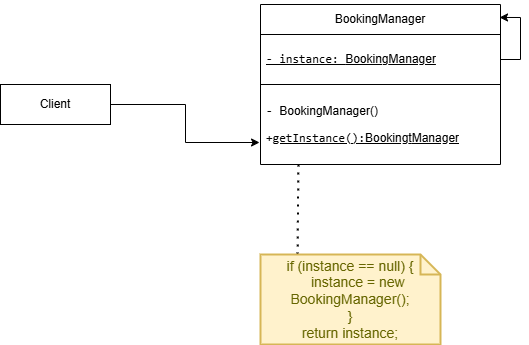

The diagram above was exported from draw.io. Its source (the exported page's mxGraphModel, read from the mxfile embedded in the PNG):
<mxGraphModel dx="872" dy="431" grid="1" gridSize="10" guides="1" tooltips="1" connect="1" arrows="1" fold="1" page="1" pageScale="1" pageWidth="827" pageHeight="1169" math="0" shadow="0">
  <root>
    <mxCell id="0" />
    <mxCell id="1" parent="0" />
    <mxCell id="3PSYXImZFEKC6B3GylKP-1" value="&lt;p data-pm-slice=&quot;1 1 [&amp;quot;list&amp;quot;,{&amp;quot;spread&amp;quot;:false,&amp;quot;start&amp;quot;:1541,&amp;quot;end&amp;quot;:1869},&amp;quot;regular_list_item&amp;quot;,{&amp;quot;start&amp;quot;:1541,&amp;quot;end&amp;quot;:1573}]&quot;&gt;&lt;span style=&quot;background-color: transparent; color: light-dark(rgb(0, 0, 0), rgb(255, 255, 255));&quot;&gt;Booking&lt;/span&gt;Manager&lt;/p&gt;" style="swimlane;fontStyle=0;childLayout=stackLayout;horizontal=1;startSize=30;horizontalStack=0;resizeParent=1;resizeParentMax=0;resizeLast=0;collapsible=1;marginBottom=0;whiteSpace=wrap;html=1;strokeColor=default;" vertex="1" parent="1">
      <mxGeometry x="380" y="90" width="240" height="160" as="geometry">
        <mxRectangle x="380" y="170" width="60" height="30" as="alternateBounds" />
      </mxGeometry>
    </mxCell>
    <mxCell id="3PSYXImZFEKC6B3GylKP-2" value="&lt;p data-pm-slice=&quot;1 1 [&amp;quot;list&amp;quot;,{&amp;quot;spread&amp;quot;:false,&amp;quot;start&amp;quot;:1055,&amp;quot;end&amp;quot;:1403},&amp;quot;regular_list_item&amp;quot;,{&amp;quot;start&amp;quot;:1093,&amp;quot;end&amp;quot;:1177},&amp;quot;list&amp;quot;,{&amp;quot;spread&amp;quot;:false,&amp;quot;start&amp;quot;:1113,&amp;quot;end&amp;quot;:1177},&amp;quot;regular_list_item&amp;quot;,{&amp;quot;start&amp;quot;:1113,&amp;quot;end&amp;quot;:1177}]&quot;&gt;&lt;code&gt;- instance:&amp;nbsp;&lt;/code&gt;&lt;span style=&quot;background-color: transparent; color: light-dark(rgb(0, 0, 0), rgb(255, 255, 255));&quot;&gt;Booking&lt;/span&gt;&lt;span style=&quot;background-color: transparent; color: light-dark(rgb(0, 0, 0), rgb(255, 255, 255));&quot;&gt;Manager&lt;/span&gt;&lt;/p&gt;" style="text;strokeColor=default;fillColor=none;align=left;verticalAlign=middle;spacingLeft=4;spacingRight=4;overflow=hidden;points=[[0,0.5],[1,0.5]];portConstraint=eastwest;rotatable=0;whiteSpace=wrap;html=1;fontStyle=4" vertex="1" parent="3PSYXImZFEKC6B3GylKP-1">
      <mxGeometry y="30" width="240" height="50" as="geometry" />
    </mxCell>
    <mxCell id="3PSYXImZFEKC6B3GylKP-3" style="edgeStyle=orthogonalEdgeStyle;rounded=0;orthogonalLoop=1;jettySize=auto;html=1;exitX=1;exitY=0.5;exitDx=0;exitDy=0;entryX=0.996;entryY=0.081;entryDx=0;entryDy=0;entryPerimeter=0;fontFamily=Helvetica;fontSize=12;fontColor=default;fontStyle=0;horizontal=1;" edge="1" parent="3PSYXImZFEKC6B3GylKP-1" source="3PSYXImZFEKC6B3GylKP-2" target="3PSYXImZFEKC6B3GylKP-1">
      <mxGeometry relative="1" as="geometry" />
    </mxCell>
    <mxCell id="3PSYXImZFEKC6B3GylKP-4" value="&lt;p data-pm-slice=&quot;1 1 [&amp;quot;list&amp;quot;,{&amp;quot;spread&amp;quot;:false,&amp;quot;start&amp;quot;:562,&amp;quot;end&amp;quot;:914},&amp;quot;regular_list_item&amp;quot;,{&amp;quot;start&amp;quot;:687,&amp;quot;end&amp;quot;:849},&amp;quot;list&amp;quot;,{&amp;quot;spread&amp;quot;:false,&amp;quot;start&amp;quot;:704,&amp;quot;end&amp;quot;:849},&amp;quot;regular_list_item&amp;quot;,{&amp;quot;start&amp;quot;:704,&amp;quot;end&amp;quot;:770}]&quot;&gt;&lt;code&gt;-&amp;nbsp;&lt;/code&gt;&lt;span style=&quot;background-color: transparent; color: light-dark(rgb(0, 0, 0), rgb(255, 255, 255));&quot;&gt;Booking&lt;/span&gt;&lt;span style=&quot;background-color: transparent; color: light-dark(rgb(0, 0, 0), rgb(255, 255, 255));&quot;&gt;Manager()&lt;/span&gt;&lt;/p&gt;&lt;p data-pm-slice=&quot;1 1 [&amp;quot;list&amp;quot;,{&amp;quot;spread&amp;quot;:false,&amp;quot;start&amp;quot;:562,&amp;quot;end&amp;quot;:914},&amp;quot;regular_list_item&amp;quot;,{&amp;quot;start&amp;quot;:687,&amp;quot;end&amp;quot;:849},&amp;quot;list&amp;quot;,{&amp;quot;spread&amp;quot;:false,&amp;quot;start&amp;quot;:704,&amp;quot;end&amp;quot;:849},&amp;quot;regular_list_item&amp;quot;,{&amp;quot;start&amp;quot;:704,&amp;quot;end&amp;quot;:770}]&quot;&gt;&lt;code&gt;&lt;/code&gt;&lt;/p&gt;&lt;p data-pm-slice=&quot;1 1 [&amp;quot;list&amp;quot;,{&amp;quot;spread&amp;quot;:false,&amp;quot;start&amp;quot;:562,&amp;quot;end&amp;quot;:914},&amp;quot;regular_list_item&amp;quot;,{&amp;quot;start&amp;quot;:687,&amp;quot;end&amp;quot;:849},&amp;quot;list&amp;quot;,{&amp;quot;spread&amp;quot;:false,&amp;quot;start&amp;quot;:704,&amp;quot;end&amp;quot;:849},&amp;quot;regular_list_item&amp;quot;,{&amp;quot;start&amp;quot;:773,&amp;quot;end&amp;quot;:849}]&quot;&gt;&lt;code style=&quot;&quot;&gt;+&lt;u&gt;getInstance():&lt;/u&gt;&lt;/code&gt;&lt;u&gt;&lt;span style=&quot;background-color: transparent; color: light-dark(rgb(0, 0, 0), rgb(255, 255, 255));&quot;&gt;Booking&lt;/span&gt;&lt;span style=&quot;background-color: transparent; color: light-dark(rgb(0, 0, 0), rgb(255, 255, 255));&quot;&gt;&lt;span style=&quot;background-color: transparent; color: light-dark(rgb(0, 0, 0), rgb(255, 255, 255));&quot;&gt;t&lt;/span&gt;&lt;span style=&quot;background-color: transparent; color: light-dark(rgb(0, 0, 0), rgb(255, 255, 255));&quot;&gt;Manager&lt;/span&gt;&lt;/span&gt;&lt;/u&gt;&lt;/p&gt;" style="text;strokeColor=none;fillColor=none;align=left;verticalAlign=middle;spacingLeft=4;spacingRight=4;overflow=hidden;points=[[0,0.5],[1,0.5]];portConstraint=eastwest;rotatable=0;whiteSpace=wrap;html=1;strokeWidth=14;fontStyle=0" vertex="1" parent="3PSYXImZFEKC6B3GylKP-1">
      <mxGeometry y="80" width="240" height="80" as="geometry" />
    </mxCell>
    <mxCell id="3PSYXImZFEKC6B3GylKP-5" value="Client" style="rounded=0;whiteSpace=wrap;html=1;strokeColor=default;align=center;verticalAlign=middle;fontFamily=Helvetica;fontSize=12;fontColor=default;fontStyle=0;horizontal=1;fillColor=default;" vertex="1" parent="1">
      <mxGeometry x="120" y="170" width="110" height="40" as="geometry" />
    </mxCell>
    <mxCell id="3PSYXImZFEKC6B3GylKP-6" style="edgeStyle=orthogonalEdgeStyle;rounded=0;orthogonalLoop=1;jettySize=auto;html=1;entryX=-0.004;entryY=0.725;entryDx=0;entryDy=0;entryPerimeter=0;fontFamily=Helvetica;fontSize=12;fontColor=default;fontStyle=0;horizontal=1;" edge="1" parent="1" source="3PSYXImZFEKC6B3GylKP-5" target="3PSYXImZFEKC6B3GylKP-4">
      <mxGeometry relative="1" as="geometry" />
    </mxCell>
    <mxCell id="3PSYXImZFEKC6B3GylKP-7" value="" style="endArrow=none;dashed=1;html=1;dashPattern=1 3;strokeWidth=2;rounded=0;fontFamily=Helvetica;fontSize=12;fontColor=default;fontStyle=0;horizontal=1;exitX=0.206;exitY=0;exitDx=0;exitDy=0;exitPerimeter=0;entryX=0.158;entryY=0.975;entryDx=0;entryDy=0;entryPerimeter=0;" edge="1" parent="1" source="3PSYXImZFEKC6B3GylKP-8" target="3PSYXImZFEKC6B3GylKP-4">
      <mxGeometry width="50" height="50" relative="1" as="geometry">
        <mxPoint x="396.4100000000001" y="320" as="sourcePoint" />
        <mxPoint x="411" y="270" as="targetPoint" />
      </mxGeometry>
    </mxCell>
    <mxCell id="3PSYXImZFEKC6B3GylKP-8" value="&lt;div&gt;if (instance == null) {&lt;/div&gt;&lt;div&gt;&amp;nbsp; &amp;nbsp; instance = new BookingManager();&lt;/div&gt;&lt;div&gt;}&lt;/div&gt;&lt;div&gt;return instance;&lt;/div&gt;" style="shape=note;strokeWidth=2;fontSize=14;size=20;whiteSpace=wrap;html=1;fillColor=#fff2cc;strokeColor=#d6b656;fontColor=#666600;align=center;verticalAlign=middle;fontFamily=Helvetica;fontStyle=0;horizontal=1;" vertex="1" parent="1">
      <mxGeometry x="380" y="340" width="180" height="90" as="geometry" />
    </mxCell>
  </root>
</mxGraphModel>